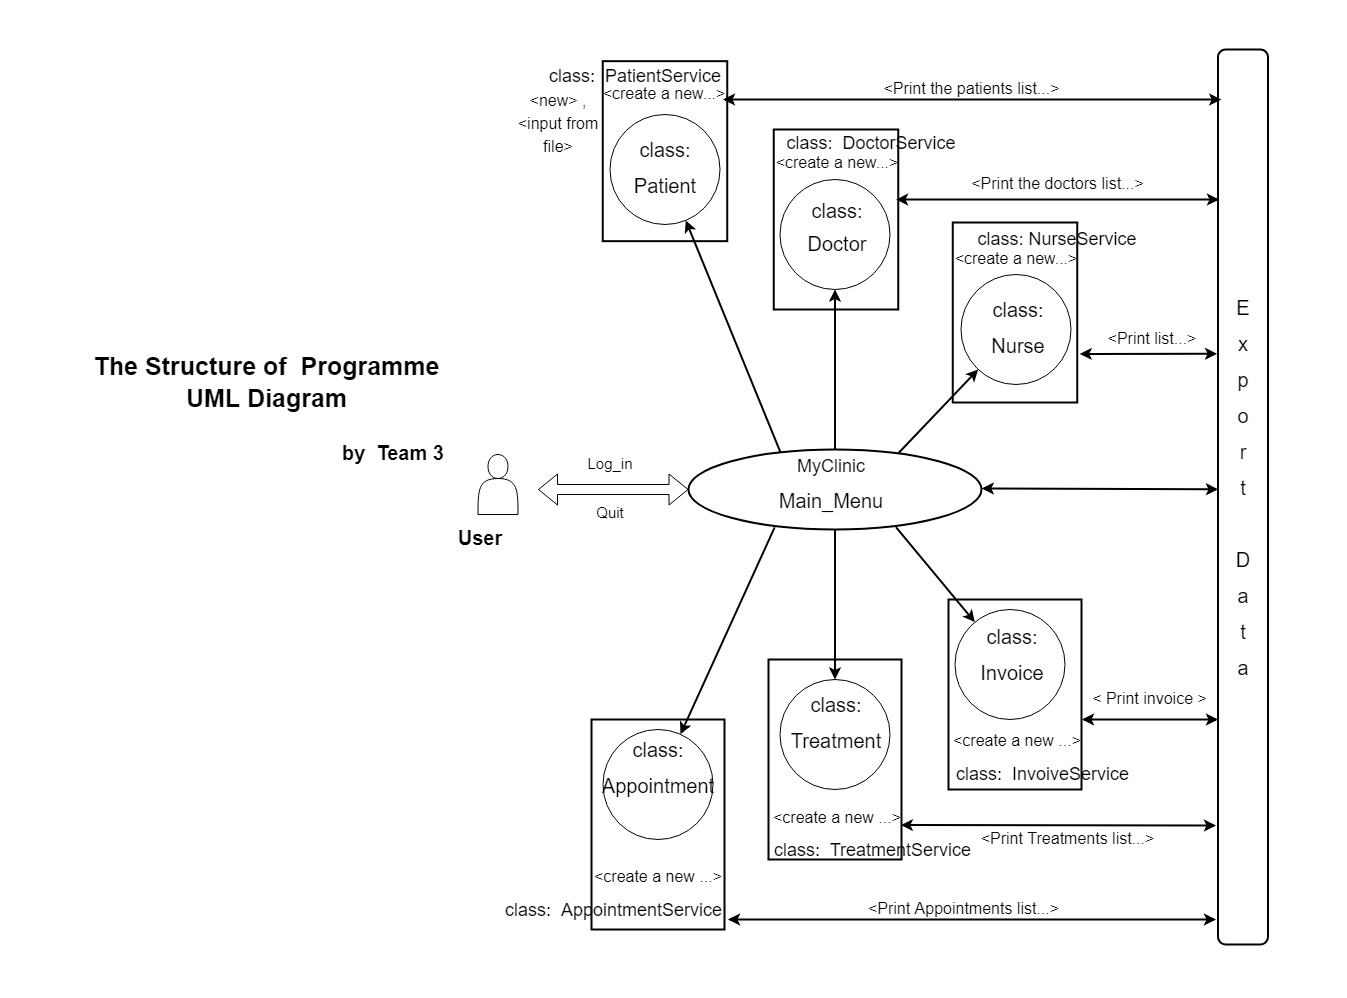

The diagram above was exported from draw.io. Its source (the exported page's mxGraphModel, read from the mxfile embedded in the PNG):
<mxGraphModel dx="4581.5" dy="2926" grid="1" gridSize="10" guides="1" tooltips="1" connect="1" arrows="1" fold="1" page="1" pageScale="1.5" pageWidth="1169" pageHeight="826" background="none" math="0" shadow="0">
  <root>
    <mxCell id="0" />
    <mxCell id="1" parent="0" />
    <mxCell id="2" value="" style="rounded=0;whiteSpace=wrap;html=1;strokeWidth=7;strokeColor=none;" vertex="1" parent="1">
      <mxGeometry x="180" y="1294" width="1340" height="990" as="geometry" />
    </mxCell>
    <mxCell id="3" value="" style="rounded=0;whiteSpace=wrap;html=1;strokeWidth=2;" vertex="1" parent="1">
      <mxGeometry x="779.75" y="1351.67" width="124.5" height="180" as="geometry" />
    </mxCell>
    <mxCell id="4" value="" style="rounded=0;whiteSpace=wrap;html=1;strokeWidth=2;" vertex="1" parent="1">
      <mxGeometry x="950.75" y="1420" width="124.5" height="180" as="geometry" />
    </mxCell>
    <mxCell id="5" value="" style="rounded=0;whiteSpace=wrap;html=1;strokeWidth=2;" vertex="1" parent="1">
      <mxGeometry x="1125.5" y="1890" width="133" height="190" as="geometry" />
    </mxCell>
    <mxCell id="6" value="" style="rounded=0;whiteSpace=wrap;html=1;strokeWidth=2;" vertex="1" parent="1">
      <mxGeometry x="945.5" y="1950" width="133" height="200" as="geometry" />
    </mxCell>
    <mxCell id="7" value="" style="rounded=0;whiteSpace=wrap;html=1;strokeWidth=2;" vertex="1" parent="1">
      <mxGeometry x="768.5" y="2010" width="133" height="210" as="geometry" />
    </mxCell>
    <mxCell id="8" value="" style="rounded=0;whiteSpace=wrap;html=1;strokeWidth=2;" vertex="1" parent="1">
      <mxGeometry x="1129.75" y="1513" width="124.5" height="180" as="geometry" />
    </mxCell>
    <mxCell id="9" value="" style="edgeStyle=orthogonalEdgeStyle;rounded=0;orthogonalLoop=1;jettySize=auto;html=1;entryX=0.5;entryY=1;entryDx=0;entryDy=0;strokeWidth=2;" edge="1" source="10" target="13" parent="1">
      <mxGeometry relative="1" as="geometry">
        <mxPoint x="1012" y="1650" as="targetPoint" />
      </mxGeometry>
    </mxCell>
    <mxCell id="10" value="" style="ellipse;whiteSpace=wrap;html=1;strokeWidth=2;" vertex="1" parent="1">
      <mxGeometry x="865.5" y="1740" width="293" height="80" as="geometry" />
    </mxCell>
    <mxCell id="11" value="" style="ellipse;whiteSpace=wrap;html=1;aspect=fixed;" vertex="1" parent="1">
      <mxGeometry x="787" y="1405" width="110" height="110" as="geometry" />
    </mxCell>
    <mxCell id="12" value="" style="ellipse;whiteSpace=wrap;html=1;aspect=fixed;" vertex="1" parent="1">
      <mxGeometry x="780" y="2020" width="110" height="110" as="geometry" />
    </mxCell>
    <mxCell id="13" value="" style="ellipse;whiteSpace=wrap;html=1;aspect=fixed;" vertex="1" parent="1">
      <mxGeometry x="957" y="1470" width="110" height="110" as="geometry" />
    </mxCell>
    <mxCell id="14" value="" style="ellipse;whiteSpace=wrap;html=1;aspect=fixed;" vertex="1" parent="1">
      <mxGeometry x="957" y="1970" width="110" height="110" as="geometry" />
    </mxCell>
    <mxCell id="15" value="" style="ellipse;whiteSpace=wrap;html=1;aspect=fixed;" vertex="1" parent="1">
      <mxGeometry x="1138" y="1565" width="110" height="110" as="geometry" />
    </mxCell>
    <mxCell id="16" value="" style="ellipse;whiteSpace=wrap;html=1;aspect=fixed;" vertex="1" parent="1">
      <mxGeometry x="1132" y="1900" width="110" height="110" as="geometry" />
    </mxCell>
    <mxCell id="17" value="" style="rounded=1;whiteSpace=wrap;html=1;strokeWidth=2;" vertex="1" parent="1">
      <mxGeometry x="1395" y="1340" width="50" height="895" as="geometry" />
    </mxCell>
    <mxCell id="18" value="" style="endArrow=classic;html=1;exitX=0.717;exitY=0.043;exitDx=0;exitDy=0;exitPerimeter=0;strokeWidth=2;" edge="1" source="10" target="15" parent="1">
      <mxGeometry width="50" height="50" relative="1" as="geometry">
        <mxPoint x="1108.5" y="1740" as="sourcePoint" />
        <mxPoint x="1158.5" y="1690" as="targetPoint" />
      </mxGeometry>
    </mxCell>
    <mxCell id="19" value="" style="endArrow=classic;html=1;exitX=0.314;exitY=0.037;exitDx=0;exitDy=0;exitPerimeter=0;strokeWidth=2;" edge="1" source="10" target="11" parent="1">
      <mxGeometry width="50" height="50" relative="1" as="geometry">
        <mxPoint x="922" y="1740" as="sourcePoint" />
        <mxPoint x="972" y="1690" as="targetPoint" />
      </mxGeometry>
    </mxCell>
    <mxCell id="20" value="" style="endArrow=classic;html=1;exitX=0.294;exitY=0.974;exitDx=0;exitDy=0;exitPerimeter=0;strokeWidth=2;" edge="1" source="10" target="12" parent="1">
      <mxGeometry width="50" height="50" relative="1" as="geometry">
        <mxPoint x="954.8649999999998" y="1740" as="sourcePoint" />
        <mxPoint x="855" y="2030" as="targetPoint" />
      </mxGeometry>
    </mxCell>
    <mxCell id="21" value="" style="endArrow=classic;html=1;exitX=0.5;exitY=1;exitDx=0;exitDy=0;strokeWidth=2;" edge="1" source="10" target="14" parent="1">
      <mxGeometry width="50" height="50" relative="1" as="geometry">
        <mxPoint x="1155" y="1830" as="sourcePoint" />
        <mxPoint x="1205" y="1780" as="targetPoint" />
      </mxGeometry>
    </mxCell>
    <mxCell id="22" value="" style="endArrow=classic;html=1;exitX=0.708;exitY=0.969;exitDx=0;exitDy=0;exitPerimeter=0;strokeWidth=2;" edge="1" source="10" target="16" parent="1">
      <mxGeometry width="50" height="50" relative="1" as="geometry">
        <mxPoint x="1065" y="1830" as="sourcePoint" />
        <mxPoint x="1205" y="1780" as="targetPoint" />
      </mxGeometry>
    </mxCell>
    <mxCell id="23" value="" style="endArrow=classic;startArrow=classic;html=1;exitX=1.02;exitY=0.73;exitDx=0;exitDy=0;strokeWidth=2;entryX=-0.019;entryY=0.34;entryDx=0;entryDy=0;exitPerimeter=0;entryPerimeter=0;" edge="1" source="8" target="17" parent="1">
      <mxGeometry width="50" height="50" relative="1" as="geometry">
        <mxPoint x="1155" y="1830" as="sourcePoint" />
        <mxPoint x="1475" y="1540" as="targetPoint" />
      </mxGeometry>
    </mxCell>
    <mxCell id="24" value="" style="endArrow=classic;startArrow=classic;html=1;exitX=0.995;exitY=0.828;exitDx=0;exitDy=0;exitPerimeter=0;strokeWidth=2;" edge="1" source="6" parent="1">
      <mxGeometry width="50" height="50" relative="1" as="geometry">
        <mxPoint x="1075" y="2124" as="sourcePoint" />
        <mxPoint x="1393" y="2116" as="targetPoint" />
      </mxGeometry>
    </mxCell>
    <mxCell id="25" value="" style="endArrow=classic;startArrow=classic;html=1;strokeWidth=2;" edge="1" parent="1">
      <mxGeometry width="50" height="50" relative="1" as="geometry">
        <mxPoint x="1259" y="2010" as="sourcePoint" />
        <mxPoint x="1395" y="2010" as="targetPoint" />
      </mxGeometry>
    </mxCell>
    <mxCell id="26" value="" style="endArrow=classic;startArrow=classic;html=1;strokeWidth=2;" edge="1" parent="1">
      <mxGeometry width="50" height="50" relative="1" as="geometry">
        <mxPoint x="905" y="2210" as="sourcePoint" />
        <mxPoint x="1393" y="2210" as="targetPoint" />
      </mxGeometry>
    </mxCell>
    <mxCell id="27" value="" style="shape=flexArrow;endArrow=classic;startArrow=classic;html=1;exitX=0;exitY=0.5;exitDx=0;exitDy=0;" edge="1" source="10" parent="1">
      <mxGeometry width="50" height="50" relative="1" as="geometry">
        <mxPoint x="1155" y="1830" as="sourcePoint" />
        <mxPoint x="715" y="1780" as="targetPoint" />
      </mxGeometry>
    </mxCell>
    <mxCell id="28" value="" style="shape=actor;whiteSpace=wrap;html=1;" vertex="1" parent="1">
      <mxGeometry x="655" y="1745" width="40" height="60" as="geometry" />
    </mxCell>
    <mxCell id="29" value="&lt;p style=&quot;line-height: 180%&quot;&gt;&lt;b style=&quot;line-height: 230%&quot;&gt;&lt;font style=&quot;font-size: 20px&quot;&gt;User&lt;/font&gt;&lt;/b&gt;&lt;/p&gt;" style="text;html=1;strokeColor=none;fillColor=none;align=center;verticalAlign=middle;whiteSpace=wrap;rounded=0;strokeWidth=7;" vertex="1" parent="1">
      <mxGeometry x="602" y="1805" width="110" height="50" as="geometry" />
    </mxCell>
    <mxCell id="30" value="&lt;p style=&quot;line-height: 180%&quot;&gt;&lt;font style=&quot;font-size: 18px&quot;&gt;MyClinic&lt;/font&gt;&lt;/p&gt;&lt;p style=&quot;line-height: 180%&quot;&gt;&lt;span style=&quot;font-size: 20px&quot;&gt;Main_Menu&lt;/span&gt;&lt;/p&gt;" style="text;html=1;strokeColor=none;fillColor=none;align=center;verticalAlign=middle;whiteSpace=wrap;rounded=0;strokeWidth=7;" vertex="1" parent="1">
      <mxGeometry x="953.5" y="1745" width="110" height="61" as="geometry" />
    </mxCell>
    <mxCell id="31" value="&lt;p style=&quot;line-height: 180%&quot;&gt;&lt;span style=&quot;font-size: 15px&quot;&gt;Log_in&lt;/span&gt;&lt;/p&gt;" style="text;html=1;strokeColor=none;fillColor=none;align=center;verticalAlign=middle;whiteSpace=wrap;rounded=0;strokeWidth=7;" vertex="1" parent="1">
      <mxGeometry x="732" y="1740" width="110" height="30" as="geometry" />
    </mxCell>
    <mxCell id="32" value="&lt;p style=&quot;line-height: 180%&quot;&gt;&lt;span style=&quot;font-size: 15px&quot;&gt;Quit&lt;/span&gt;&lt;/p&gt;" style="text;html=1;strokeColor=none;fillColor=none;align=center;verticalAlign=middle;whiteSpace=wrap;rounded=0;strokeWidth=7;" vertex="1" parent="1">
      <mxGeometry x="732" y="1789" width="110" height="30" as="geometry" />
    </mxCell>
    <mxCell id="33" value="&lt;p style=&quot;line-height: 180%&quot;&gt;&lt;span style=&quot;font-size: 20px&quot;&gt;class:&lt;/span&gt;&lt;/p&gt;&lt;p style=&quot;line-height: 180%&quot;&gt;&lt;span style=&quot;font-size: 20px&quot;&gt;Appointment&lt;/span&gt;&lt;br&gt;&lt;/p&gt;" style="text;html=1;strokeColor=none;fillColor=none;align=center;verticalAlign=middle;whiteSpace=wrap;rounded=0;strokeWidth=7;" vertex="1" parent="1">
      <mxGeometry x="780" y="2040" width="110" height="40" as="geometry" />
    </mxCell>
    <mxCell id="34" value="&lt;p style=&quot;line-height: 180%&quot;&gt;&lt;span style=&quot;font-size: 20px&quot;&gt;class:&lt;/span&gt;&lt;/p&gt;&lt;p style=&quot;text-align: left ; line-height: 180%&quot;&gt;&lt;span style=&quot;font-size: 20px&quot;&gt;Nurse&lt;/span&gt;&lt;/p&gt;" style="text;html=1;strokeColor=none;fillColor=none;align=center;verticalAlign=middle;whiteSpace=wrap;rounded=0;strokeWidth=7;" vertex="1" parent="1">
      <mxGeometry x="1140" y="1595" width="110" height="50" as="geometry" />
    </mxCell>
    <mxCell id="35" value="&lt;p style=&quot;line-height: 180%&quot;&gt;&lt;span style=&quot;font-size: 20px&quot;&gt;class:&lt;/span&gt;&lt;/p&gt;&lt;p style=&quot;text-align: left ; line-height: 180%&quot;&gt;&lt;span style=&quot;font-size: 20px ; line-height: 28%&quot;&gt;Doctor&lt;/span&gt;&lt;/p&gt;" style="text;html=1;strokeColor=none;fillColor=none;align=center;verticalAlign=middle;whiteSpace=wrap;rounded=0;strokeWidth=7;" vertex="1" parent="1">
      <mxGeometry x="959" y="1495" width="110" height="50" as="geometry" />
    </mxCell>
    <mxCell id="36" value="&lt;p style=&quot;line-height: 180% ; font-size: 18px&quot;&gt;&lt;span&gt;class:&amp;nbsp;&amp;nbsp;&lt;/span&gt;&lt;span style=&quot;text-align: left&quot;&gt;PatientService&lt;/span&gt;&lt;/p&gt;" style="text;html=1;strokeColor=none;fillColor=none;align=center;verticalAlign=middle;whiteSpace=wrap;rounded=0;strokeWidth=7;" vertex="1" parent="1">
      <mxGeometry x="707" y="1346" width="210" height="40" as="geometry" />
    </mxCell>
    <mxCell id="37" value="&lt;p style=&quot;line-height: 180%&quot;&gt;&lt;span style=&quot;font-size: 20px&quot;&gt;class:&lt;/span&gt;&lt;/p&gt;&lt;p style=&quot;text-align: left ; line-height: 180%&quot;&gt;&lt;span style=&quot;font-size: 20px&quot;&gt;Patient&lt;/span&gt;&lt;/p&gt;" style="text;html=1;strokeColor=none;fillColor=none;align=center;verticalAlign=middle;whiteSpace=wrap;rounded=0;strokeWidth=7;" vertex="1" parent="1">
      <mxGeometry x="787" y="1435" width="110" height="50" as="geometry" />
    </mxCell>
    <mxCell id="38" value="&lt;p style=&quot;line-height: 180%&quot;&gt;&lt;span style=&quot;font-size: 20px&quot;&gt;class:&lt;/span&gt;&lt;/p&gt;&lt;p style=&quot;line-height: 180%&quot;&gt;&lt;span style=&quot;font-size: 20px&quot;&gt;Treatment&lt;/span&gt;&lt;br&gt;&lt;/p&gt;" style="text;html=1;strokeColor=none;fillColor=none;align=center;verticalAlign=middle;whiteSpace=wrap;rounded=0;strokeWidth=7;" vertex="1" parent="1">
      <mxGeometry x="958" y="1990" width="110" height="50" as="geometry" />
    </mxCell>
    <mxCell id="39" value="&lt;p style=&quot;line-height: 180%&quot;&gt;&lt;span style=&quot;font-size: 20px&quot;&gt;class:&lt;/span&gt;&lt;/p&gt;&lt;p style=&quot;line-height: 180%&quot;&gt;&lt;span style=&quot;font-size: 20px&quot;&gt;Invoice&lt;/span&gt;&lt;br&gt;&lt;/p&gt;" style="text;html=1;strokeColor=none;fillColor=none;align=center;verticalAlign=middle;whiteSpace=wrap;rounded=0;strokeWidth=7;" vertex="1" parent="1">
      <mxGeometry x="1134" y="1922" width="110" height="50" as="geometry" />
    </mxCell>
    <mxCell id="40" value="&lt;p style=&quot;line-height: 180% ; font-size: 18px&quot;&gt;&lt;font style=&quot;font-size: 18px&quot;&gt;&lt;font style=&quot;font-size: 18px&quot;&gt;class:&amp;nbsp;&lt;/font&gt;&amp;nbsp;TreatmentService&lt;/font&gt;&lt;/p&gt;" style="text;html=1;strokeColor=none;fillColor=none;align=center;verticalAlign=middle;whiteSpace=wrap;rounded=0;strokeWidth=7;" vertex="1" parent="1">
      <mxGeometry x="933.5" y="2120" width="233" height="40" as="geometry" />
    </mxCell>
    <mxCell id="41" value="&lt;p style=&quot;line-height: 180% ; font-size: 18px&quot;&gt;&lt;font style=&quot;font-size: 18px&quot;&gt;&lt;font style=&quot;font-size: 18px&quot;&gt;class:&amp;nbsp;&lt;/font&gt;&amp;nbsp;InvoiveService&lt;/font&gt;&lt;/p&gt;" style="text;html=1;strokeColor=none;fillColor=none;align=center;verticalAlign=middle;whiteSpace=wrap;rounded=0;strokeWidth=7;" vertex="1" parent="1">
      <mxGeometry x="1103" y="2044" width="233" height="40" as="geometry" />
    </mxCell>
    <mxCell id="42" value="&lt;p style=&quot;line-height: 180% ; font-size: 18px&quot;&gt;&lt;font style=&quot;font-size: 18px&quot;&gt;&lt;font style=&quot;font-size: 18px&quot;&gt;class:&amp;nbsp;&lt;/font&gt;&amp;nbsp;&lt;/font&gt;&lt;span style=&quot;text-align: left&quot;&gt;AppointmentService&lt;/span&gt;&lt;/p&gt;" style="text;html=1;strokeColor=none;fillColor=none;align=center;verticalAlign=middle;whiteSpace=wrap;rounded=0;strokeWidth=7;" vertex="1" parent="1">
      <mxGeometry x="674" y="2180" width="233" height="40" as="geometry" />
    </mxCell>
    <mxCell id="43" value="&lt;p style=&quot;line-height: 180%&quot;&gt;&lt;font style=&quot;font-size: 16px&quot;&gt;&amp;lt;new&amp;gt; , &amp;lt;input from file&amp;gt;&lt;/font&gt;&lt;/p&gt;" style="text;html=1;strokeColor=none;fillColor=none;align=center;verticalAlign=middle;whiteSpace=wrap;rounded=0;strokeWidth=7;" vertex="1" parent="1">
      <mxGeometry x="690" y="1360" width="90" height="110" as="geometry" />
    </mxCell>
    <mxCell id="44" value="&lt;p style=&quot;line-height: 180%&quot;&gt;&lt;span style=&quot;font-size: 20px&quot;&gt;E&lt;/span&gt;&lt;/p&gt;&lt;p style=&quot;line-height: 180%&quot;&gt;&lt;span style=&quot;font-size: 20px&quot;&gt;x&lt;/span&gt;&lt;/p&gt;&lt;p style=&quot;line-height: 180%&quot;&gt;&lt;span style=&quot;font-size: 20px&quot;&gt;p&lt;/span&gt;&lt;/p&gt;&lt;p style=&quot;line-height: 180%&quot;&gt;&lt;span style=&quot;font-size: 20px&quot;&gt;o&lt;/span&gt;&lt;/p&gt;&lt;p style=&quot;line-height: 180%&quot;&gt;&lt;span style=&quot;font-size: 20px&quot;&gt;r&lt;/span&gt;&lt;/p&gt;&lt;p style=&quot;line-height: 180%&quot;&gt;&lt;span style=&quot;font-size: 20px&quot;&gt;t&lt;/span&gt;&lt;/p&gt;&lt;p style=&quot;line-height: 180%&quot;&gt;&lt;span style=&quot;font-size: 20px&quot;&gt;&amp;nbsp;&lt;/span&gt;&lt;/p&gt;&lt;p style=&quot;line-height: 180%&quot;&gt;&lt;span style=&quot;font-size: 20px&quot;&gt;D&lt;/span&gt;&lt;/p&gt;&lt;p style=&quot;line-height: 180%&quot;&gt;&lt;span style=&quot;font-size: 20px&quot;&gt;a&lt;/span&gt;&lt;/p&gt;&lt;p style=&quot;line-height: 180%&quot;&gt;&lt;span style=&quot;font-size: 20px&quot;&gt;t&lt;/span&gt;&lt;/p&gt;&lt;p style=&quot;line-height: 180%&quot;&gt;&lt;span style=&quot;font-size: 20px&quot;&gt;a&lt;/span&gt;&lt;/p&gt;" style="text;html=1;strokeColor=none;fillColor=none;align=center;verticalAlign=middle;whiteSpace=wrap;rounded=0;strokeWidth=7;" vertex="1" parent="1">
      <mxGeometry x="1395" y="1675" width="50" height="210" as="geometry" />
    </mxCell>
    <mxCell id="45" value="&lt;p style=&quot;line-height: 180%&quot;&gt;&lt;font style=&quot;font-size: 16px&quot;&gt;&amp;lt;create a new ...&amp;gt;&lt;/font&gt;&lt;/p&gt;" style="text;html=1;strokeColor=none;fillColor=none;align=center;verticalAlign=middle;whiteSpace=wrap;rounded=0;strokeWidth=7;" vertex="1" parent="1">
      <mxGeometry x="750" y="2148" width="170" height="40" as="geometry" />
    </mxCell>
    <mxCell id="46" value="&lt;p style=&quot;line-height: 180%&quot;&gt;&lt;font style=&quot;font-size: 16px&quot;&gt;&amp;lt;create a new ...&amp;gt;&lt;/font&gt;&lt;/p&gt;" style="text;html=1;strokeColor=none;fillColor=none;align=center;verticalAlign=middle;whiteSpace=wrap;rounded=0;strokeWidth=7;" vertex="1" parent="1">
      <mxGeometry x="929" y="2089" width="170" height="40" as="geometry" />
    </mxCell>
    <mxCell id="47" value="&lt;p style=&quot;line-height: 180%&quot;&gt;&lt;font style=&quot;font-size: 16px&quot;&gt;&amp;lt;create a new ...&amp;gt;&lt;/font&gt;&lt;/p&gt;" style="text;html=1;strokeColor=none;fillColor=none;align=center;verticalAlign=middle;whiteSpace=wrap;rounded=0;strokeWidth=7;" vertex="1" parent="1">
      <mxGeometry x="1109" y="2012" width="170" height="40" as="geometry" />
    </mxCell>
    <mxCell id="48" value="&lt;p style=&quot;line-height: 180%&quot;&gt;&lt;font style=&quot;font-size: 16px&quot;&gt;&amp;lt; Print invoice &amp;gt;&lt;/font&gt;&lt;/p&gt;" style="text;html=1;strokeColor=none;fillColor=none;align=center;verticalAlign=middle;whiteSpace=wrap;rounded=0;strokeWidth=7;" vertex="1" parent="1">
      <mxGeometry x="1265" y="1970" width="123" height="40" as="geometry" />
    </mxCell>
    <mxCell id="49" value="&lt;p style=&quot;line-height: 180%&quot;&gt;&lt;font style=&quot;font-size: 16px&quot;&gt;&amp;lt;Print list...&amp;gt;&lt;/font&gt;&lt;/p&gt;" style="text;html=1;strokeColor=none;fillColor=none;align=center;verticalAlign=middle;whiteSpace=wrap;rounded=0;strokeWidth=7;" vertex="1" parent="1">
      <mxGeometry x="1270" y="1610" width="118" height="40" as="geometry" />
    </mxCell>
    <mxCell id="50" value="&lt;p style=&quot;line-height: 180%&quot;&gt;&lt;font style=&quot;font-size: 16px&quot;&gt;&amp;lt;Print Appointments list...&amp;gt;&lt;/font&gt;&lt;/p&gt;" style="text;html=1;strokeColor=none;fillColor=none;align=center;verticalAlign=middle;whiteSpace=wrap;rounded=0;strokeWidth=7;" vertex="1" parent="1">
      <mxGeometry x="1039" y="2180" width="203" height="40" as="geometry" />
    </mxCell>
    <mxCell id="51" value="&lt;p style=&quot;line-height: 180%&quot;&gt;&lt;font style=&quot;font-size: 16px&quot;&gt;&amp;lt;Print Treatments list...&amp;gt;&lt;/font&gt;&lt;/p&gt;" style="text;html=1;strokeColor=none;fillColor=none;align=center;verticalAlign=middle;whiteSpace=wrap;rounded=0;strokeWidth=7;" vertex="1" parent="1">
      <mxGeometry x="1153" y="2110" width="183" height="40" as="geometry" />
    </mxCell>
    <mxCell id="52" value="&lt;p style=&quot;line-height: 180%&quot;&gt;&lt;b style=&quot;line-height: 230%&quot;&gt;&lt;font style=&quot;font-size: 25px&quot;&gt;The Structure of&amp;nbsp; Programme UML Diagram&lt;/font&gt;&lt;/b&gt;&lt;/p&gt;" style="text;html=1;strokeColor=none;fillColor=none;align=center;verticalAlign=middle;whiteSpace=wrap;rounded=0;strokeWidth=7;" vertex="1" parent="1">
      <mxGeometry x="245" y="1610" width="397" height="130" as="geometry" />
    </mxCell>
    <mxCell id="53" value="&lt;p style=&quot;line-height: 180%&quot;&gt;&lt;b style=&quot;line-height: 230%&quot;&gt;&lt;font style=&quot;font-size: 20px&quot;&gt;by&amp;nbsp; Team 3&lt;/font&gt;&lt;/b&gt;&lt;/p&gt;" style="text;html=1;strokeColor=none;fillColor=none;align=center;verticalAlign=middle;whiteSpace=wrap;rounded=0;strokeWidth=7;" vertex="1" parent="1">
      <mxGeometry x="515" y="1720" width="110" height="50" as="geometry" />
    </mxCell>
    <mxCell id="54" value="" style="endArrow=classic;startArrow=classic;html=1;exitX=1.001;exitY=0.486;exitDx=0;exitDy=0;exitPerimeter=0;strokeWidth=2;" edge="1" source="10" parent="1">
      <mxGeometry width="50" height="50" relative="1" as="geometry">
        <mxPoint x="1155" y="1780" as="sourcePoint" />
        <mxPoint x="1395" y="1779.8099999999995" as="targetPoint" />
      </mxGeometry>
    </mxCell>
    <mxCell id="55" value="" style="endArrow=classic;startArrow=classic;html=1;exitX=0.958;exitY=0.417;exitDx=0;exitDy=0;strokeWidth=2;entryX=0.01;entryY=0.277;entryDx=0;entryDy=0;exitPerimeter=0;entryPerimeter=0;" edge="1" parent="1">
      <mxGeometry width="50" height="50" relative="1" as="geometry">
        <mxPoint x="1073.0210000000006" y="1490.0599999999995" as="sourcePoint" />
        <mxPoint x="1396.0100000000002" y="1489.995" as="targetPoint" />
      </mxGeometry>
    </mxCell>
    <mxCell id="56" value="&lt;p style=&quot;line-height: 180%&quot;&gt;&lt;font style=&quot;font-size: 16px&quot;&gt;&amp;lt;Print the doctors list...&amp;gt;&lt;/font&gt;&lt;/p&gt;" style="text;html=1;strokeColor=none;fillColor=none;align=center;verticalAlign=middle;whiteSpace=wrap;rounded=0;strokeWidth=7;" vertex="1" parent="1">
      <mxGeometry x="1143.25" y="1455" width="183" height="40" as="geometry" />
    </mxCell>
    <mxCell id="57" value="&lt;p style=&quot;line-height: 180%&quot;&gt;&lt;font style=&quot;font-size: 16px&quot;&gt;&amp;lt;Print the patients list...&amp;gt;&lt;/font&gt;&lt;/p&gt;" style="text;html=1;strokeColor=none;fillColor=none;align=center;verticalAlign=middle;whiteSpace=wrap;rounded=0;strokeWidth=7;" vertex="1" parent="1">
      <mxGeometry x="1051.13" y="1360" width="194.75" height="40" as="geometry" />
    </mxCell>
    <mxCell id="58" value="" style="endArrow=classic;startArrow=classic;html=1;exitX=0.966;exitY=0.213;exitDx=0;exitDy=0;strokeWidth=2;entryX=0.01;entryY=0.277;entryDx=0;entryDy=0;exitPerimeter=0;entryPerimeter=0;" edge="1" source="3" parent="1">
      <mxGeometry width="50" height="50" relative="1" as="geometry">
        <mxPoint x="1075.2510000000007" y="1390.07" as="sourcePoint" />
        <mxPoint x="1398.2399999999998" y="1390.0049999999992" as="targetPoint" />
      </mxGeometry>
    </mxCell>
    <mxCell id="59" value="&lt;p style=&quot;line-height: 180% ; font-size: 18px&quot;&gt;&lt;span&gt;class:&amp;nbsp; Doctor&lt;/span&gt;&lt;span style=&quot;text-align: left&quot;&gt;Service&lt;/span&gt;&lt;/p&gt;" style="text;html=1;strokeColor=none;fillColor=none;align=center;verticalAlign=middle;whiteSpace=wrap;rounded=0;strokeWidth=7;" vertex="1" parent="1">
      <mxGeometry x="943" y="1413" width="210" height="40" as="geometry" />
    </mxCell>
    <mxCell id="60" value="&lt;p style=&quot;line-height: 180% ; font-size: 18px&quot;&gt;&lt;span&gt;class: Nurse&lt;/span&gt;&lt;span style=&quot;text-align: left&quot;&gt;Service&lt;/span&gt;&lt;/p&gt;" style="text;html=1;strokeColor=none;fillColor=none;align=center;verticalAlign=middle;whiteSpace=wrap;rounded=0;strokeWidth=7;" vertex="1" parent="1">
      <mxGeometry x="1129.75" y="1509" width="210" height="40" as="geometry" />
    </mxCell>
    <mxCell id="61" value="&lt;p style=&quot;line-height: 180%&quot;&gt;&lt;font style=&quot;font-size: 16px&quot;&gt;&amp;lt;create a new...&amp;gt;&lt;/font&gt;&lt;/p&gt;" style="text;html=1;strokeColor=none;fillColor=none;align=center;verticalAlign=middle;whiteSpace=wrap;rounded=0;strokeWidth=7;" vertex="1" parent="1">
      <mxGeometry x="756.75" y="1365" width="170" height="40" as="geometry" />
    </mxCell>
    <mxCell id="62" value="&lt;p style=&quot;line-height: 180%&quot;&gt;&lt;font style=&quot;font-size: 16px&quot;&gt;&amp;lt;create a new...&amp;gt;&lt;/font&gt;&lt;/p&gt;" style="text;html=1;strokeColor=none;fillColor=none;align=center;verticalAlign=middle;whiteSpace=wrap;rounded=0;strokeWidth=7;" vertex="1" parent="1">
      <mxGeometry x="929.5" y="1434" width="170" height="40" as="geometry" />
    </mxCell>
    <mxCell id="63" value="&lt;p style=&quot;line-height: 180%&quot;&gt;&lt;font style=&quot;font-size: 16px&quot;&gt;&amp;lt;create a new...&amp;gt;&lt;/font&gt;&lt;/p&gt;" style="text;html=1;strokeColor=none;fillColor=none;align=center;verticalAlign=middle;whiteSpace=wrap;rounded=0;strokeWidth=7;" vertex="1" parent="1">
      <mxGeometry x="1108" y="1529.67" width="170" height="40" as="geometry" />
    </mxCell>
  </root>
</mxGraphModel>